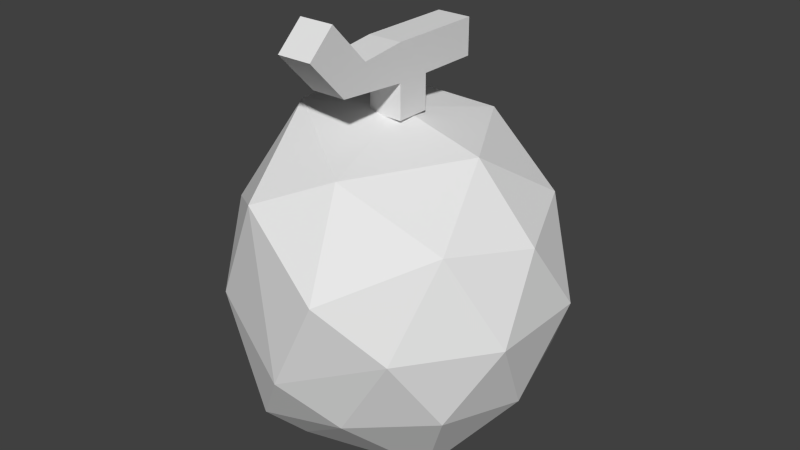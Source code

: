 # Source: melon.blend  (saved by Blender 2.71.0; exported with 4.5.12 LTS)
import bpy
from mathutils import Matrix  # noqa: F401  (used for matrix-valued properties, if any)

bpy.ops.wm.read_factory_settings(use_empty=True)
scene = bpy.context.scene
scene.name = 'Scene'

# ---- collections
col_collection_1 = bpy.data.collections.new('Collection 1'); scene.collection.children.link(col_collection_1)

# ---- world
world_world = bpy.data.worlds.new('World'); scene.world = world_world
world_world.color = (0.05088, 0.05088, 0.05088)
world_world.use_sun_shadow = False
world_world.sun_shadow_jitter_overblur = 0.0
world_world.cycles.sampling_method = 'MANUAL'
world_world.cycles.sample_map_resolution = 256

# ---- meshes
me_icosphere = bpy.data.meshes.new('Icosphere')
me_icosphere.from_pydata([(0.0, 0.0, -1.0), (0.7236, -0.5257, -0.4472), (-0.2764, -0.8506, -0.6474), (-0.8944, 0.0, -0.4472), (-0.2764, 1.021, -0.3024), (0.7236, 0.5257, -0.4472), (0.2764, -1.022, 0.3217), (-0.7236, -0.5257, 0.4472), (-0.7236, 0.5257, 0.4472), (0.2764, 0.8506, 0.4472), (0.8944, 0.0, 0.4472), (0.0, 0.0, 1.0), (-0.1625, -0.6475, -0.8507), (0.4253, -0.2774, -1.035), (0.2629, -0.809, -0.5257), (0.8506, 0.0, -0.5257), (0.4253, 0.2721, -1.035), (-0.5257, 0.0, -0.8507), (-0.6882, -0.5, -0.5257), (-0.1625, 0.655, -0.8379), (-0.6882, 0.5, -0.5257), (0.2629, 0.8319, -0.6477), (0.9511, -0.309, 0.0), (0.9511, 0.309, 0.0), (0.0, -1.026, -0.2424), (0.5878, -0.809, 0.0), (-0.9511, -0.309, 0.0), (-0.5878, -0.809, 0.0), (-0.5878, 0.809, 0.0), (-0.9511, 0.309, 0.0), (0.5878, 0.809, 0.0), (0.0, 1.003, 0.31), (0.6882, -0.5, 0.5257), (-0.2629, -0.8883, 0.6645), (-0.8506, 0.0, 0.5257), (-0.2629, 0.809, 0.6833), (0.6882, 0.5, 0.5257), (0.1625, -0.6916, 0.8507), (0.5257, 0.0, 0.8507), (-0.4253, -0.309, 1.036), (-0.4253, 0.2887, 1.034), (0.1625, 0.6423, 0.8507), (-0.104, -0.1236, 0.9808), (-0.104, 0.08439, 0.9808), (0.104, 0.08439, 0.9808), (0.104, -0.1236, 0.9808), (-0.104, -0.1236, 1.189), (-0.104, 0.08439, 1.189), (0.104, 0.08439, 1.189), (0.104, -0.1236, 1.189), (-0.104, -0.1236, 1.408), (-0.104, 0.08439, 1.408), (0.104, 0.08439, 1.408), (0.104, -0.1236, 1.408), (-0.104, -0.5511, 1.223), (0.104, -0.5511, 1.223), (-0.104, -0.3913, 1.374), (0.104, -0.3913, 1.374), (-0.104, 0.4564, 1.189), (0.104, 0.4564, 1.189), (-0.104, 0.4564, 1.408), (0.104, 0.4564, 1.408), (-0.104, -0.7784, 1.465), (0.104, -0.7784, 1.465), (-0.104, -0.6186, 1.615), (0.104, -0.6186, 1.615), (-0.104, -0.7784, 1.465), (0.104, -0.7784, 1.465), (-0.104, -0.6186, 1.615), (0.104, -0.6186, 1.615)], [], [(0, 13, 12), (1, 13, 15), (0, 12, 17), (0, 17, 19), (0, 19, 16), (1, 15, 22), (2, 14, 24), (3, 18, 26), (4, 20, 28), (5, 21, 30), (1, 22, 25), (2, 24, 27), (3, 26, 29), (4, 28, 31), (5, 30, 23), (6, 32, 37), (7, 33, 39), (8, 34, 40), (9, 35, 41), (10, 36, 38), (12, 14, 2), (12, 13, 14), (13, 1, 14), (15, 16, 5), (15, 13, 16), (13, 0, 16), (17, 18, 3), (17, 12, 18), (12, 2, 18), (19, 20, 4), (19, 17, 20), (17, 3, 20), (16, 21, 5), (16, 19, 21), (19, 4, 21), (22, 23, 10), (22, 15, 23), (15, 5, 23), (24, 25, 6), (24, 14, 25), (14, 1, 25), (26, 27, 7), (26, 18, 27), (18, 2, 27), (28, 29, 8), (28, 20, 29), (20, 3, 29), (30, 31, 9), (30, 21, 31), (21, 4, 31), (25, 32, 6), (25, 22, 32), (22, 10, 32), (27, 33, 7), (27, 24, 33), (24, 6, 33), (29, 34, 8), (29, 26, 34), (26, 7, 34), (31, 35, 9), (31, 28, 35), (28, 8, 35), (23, 36, 10), (23, 30, 36), (30, 9, 36), (37, 38, 11), (37, 32, 38), (32, 10, 38), (39, 37, 11), (39, 33, 37), (33, 6, 37), (40, 39, 11), (40, 34, 39), (34, 7, 39), (41, 40, 11), (41, 35, 40), (35, 8, 40), (38, 41, 11), (38, 36, 41), (36, 9, 41), (46, 47, 43, 42), (47, 48, 44, 43), (48, 49, 45, 44), (49, 46, 42, 45), (42, 43, 44, 45), (49, 53, 57, 55), (53, 52, 51, 50), (49, 48, 52, 53), (47, 51, 60, 58), (47, 46, 50, 51), (50, 46, 54, 56), (53, 50, 56, 57), (46, 49, 55, 54), (59, 58, 60, 61), (52, 48, 59, 61), (51, 52, 61, 60), (48, 47, 58, 59), (54, 55, 63, 62), (57, 56, 64, 65), (56, 54, 62, 64), (55, 57, 65, 63), (63, 65, 69, 67), (66, 67, 69, 68), (64, 62, 66, 68), (65, 64, 68, 69), (62, 63, 67, 66)])
_uv = me_icosphere.uv_layers.new(name='UVMap')
_uv.uv.foreach_set('vector', [0.8709, 0.5451, 0.9831, 0.5641, 0.8904, 0.6877, 0.1283, 0.106, 0.1586, 0.0, 0.2486, 0.08679, 0.8709, 0.5451, 0.8904, 0.6877, 0.7596, 0.5903, 0.8709, 0.5451, 0.7596, 0.5903, 0.7763, 0.4315, 0.8709, 0.5451, 0.7763, 0.4315, 0.935, 0.456, 0.1283, 0.106, 0.2486, 0.08679, 0.1926, 0.1892, 0.4511, 0.3207, 0.3653, 0.2539, 0.4239, 0.213, 0.653, 0.3639, 0.5673, 0.3439, 0.6814, 0.2708, 0.6737, 0.7005, 0.5228, 0.7348, 0.6159, 0.6502, 0.3162, 0.5995, 0.2283, 0.6848, 0.2302, 0.5301, 0.1283, 0.106, 0.1926, 0.1892, 0.06258, 0.2038, 0.4511, 0.3207, 0.4239, 0.213, 0.5738, 0.2226, 0.4072, 0.699, 0.3588, 0.5966, 0.4829, 0.6403, 0.07969, 0.6703, 0.002849, 0.6371, 0.07535, 0.5269, 0.3162, 0.5995, 0.2302, 0.5301, 0.3299, 0.4892, 0.0, 0.2846, 0.1394, 0.3101, 0.0683, 0.4023, 0.664, 0.1575, 0.5698, 0.06417, 0.6814, 0.02673, 0.5656, 0.5552, 0.4519, 0.512, 0.5693, 0.4066, 0.1246, 0.4729, 0.0, 0.4758, 0.07599, 0.4023, 0.6814, 0.253, 0.685, 0.1377, 0.7724, 0.2246, 0.4267, 0.3579, 0.3653, 0.2539, 0.4511, 0.3207, 0.8904, 0.6877, 0.9831, 0.5641, 0.9831, 0.6882, 0.1586, 0.0, 0.1283, 0.106, 0.03833, 0.1104, 0.2486, 0.08679, 0.2768, 0.003538, 0.3544, 0.1127, 0.2486, 0.08679, 0.1586, 0.0, 0.2768, 0.003538, 0.9831, 0.5641, 0.8709, 0.5451, 0.935, 0.456, 0.7596, 0.5903, 0.7616, 0.7059, 0.6737, 0.6255, 0.7596, 0.5903, 0.8904, 0.6877, 0.7616, 0.7059, 0.8904, 0.6877, 0.8796, 0.7395, 0.7616, 0.7059, 0.7763, 0.4315, 0.6742, 0.5092, 0.7071, 0.3754, 0.7763, 0.4315, 0.7596, 0.5903, 0.6742, 0.5092, 0.7596, 0.5903, 0.6737, 0.6255, 0.6742, 0.5092, 0.3299, 0.7359, 0.2283, 0.6848, 0.3162, 0.5995, 0.935, 0.456, 0.7763, 0.4315, 0.8429, 0.3639, 0.1748, 0.7574, 0.07969, 0.6703, 0.2283, 0.6848, 0.1926, 0.1892, 0.3254, 0.1931, 0.259, 0.2869, 0.1926, 0.1892, 0.2486, 0.08679, 0.3254, 0.1931, 0.2486, 0.08679, 0.3544, 0.1127, 0.3254, 0.1931, 0.4239, 0.213, 0.3544, 0.1252, 0.426, 0.081, 0.4239, 0.213, 0.3653, 0.2539, 0.3544, 0.1252, 0.03833, 0.1104, 0.1283, 0.106, 0.06258, 0.2038, 0.6814, 0.2708, 0.5738, 0.2226, 0.664, 0.1575, 0.6814, 0.2708, 0.5673, 0.3439, 0.5738, 0.2226, 0.5673, 0.3439, 0.4511, 0.3207, 0.5738, 0.2226, 0.6159, 0.6502, 0.4829, 0.6403, 0.5656, 0.5552, 0.6159, 0.6502, 0.5228, 0.7348, 0.4829, 0.6403, 0.5228, 0.7348, 0.4072, 0.699, 0.4829, 0.6403, 0.2302, 0.5301, 0.07535, 0.5269, 0.1246, 0.4729, 0.2302, 0.5301, 0.2283, 0.6848, 0.07535, 0.5269, 0.2283, 0.6848, 0.07969, 0.6703, 0.07535, 0.5269, 0.06258, 0.2038, 0.1394, 0.3101, 0.0, 0.2846, 0.06258, 0.2038, 0.1926, 0.1892, 0.1394, 0.3101, 0.1926, 0.1892, 0.259, 0.2869, 0.1394, 0.3101, 0.5738, 0.2226, 0.5698, 0.06417, 0.664, 0.1575, 0.5738, 0.2226, 0.4239, 0.213, 0.5698, 0.06417, 0.4239, 0.213, 0.426, 0.081, 0.5698, 0.06417, 0.4829, 0.6403, 0.4519, 0.512, 0.5656, 0.5552, 0.4829, 0.6403, 0.3588, 0.5966, 0.4519, 0.512, 0.3588, 0.5966, 0.3544, 0.4807, 0.4519, 0.512, 0.07535, 0.5269, 0.0, 0.4758, 0.1246, 0.4729, 0.07535, 0.5269, 0.002849, 0.6371, 0.0, 0.4758, 0.6159, 0.6502, 0.5656, 0.5552, 0.6737, 0.4983, 0.3254, 0.1931, 0.3544, 0.3166, 0.259, 0.2869, 0.3299, 0.4892, 0.2302, 0.5301, 0.2173, 0.4148, 0.2302, 0.5301, 0.1246, 0.4729, 0.2173, 0.4148, 0.9041, 0.3317, 0.7724, 0.2246, 0.8856, 0.1824, 0.9041, 0.3317, 0.7681, 0.3353, 0.7724, 0.2246, 0.1394, 0.3101, 0.259, 0.2869, 0.2395, 0.3889, 0.9995, 0.2091, 0.9041, 0.3317, 0.8856, 0.1824, 0.9995, 0.2091, 1.0, 0.3353, 0.9041, 0.3317, 0.5698, 0.06417, 0.426, 0.081, 0.5237, 0.0, 0.9497, 0.09097, 0.9995, 0.2091, 0.8856, 0.1824, 0.5693, 0.4066, 0.4519, 0.512, 0.4494, 0.3639, 0.4519, 0.512, 0.3544, 0.4807, 0.4494, 0.3639, 0.7932, 0.06815, 0.9497, 0.09097, 0.8856, 0.1824, 0.7932, 0.06815, 0.8596, 0.0, 0.9497, 0.09097, 0.6737, 0.4983, 0.5656, 0.5552, 0.5693, 0.4066, 0.7724, 0.2246, 0.7932, 0.06815, 0.8856, 0.1824, 0.7724, 0.2246, 0.685, 0.1377, 0.7932, 0.06815, 0.2173, 0.4148, 0.1246, 0.4729, 0.07599, 0.4023, 0.511, 0.8833, 0.5187, 0.9251, 0.4787, 0.9377, 0.471, 0.8959, 0.04486, 0.8018, 0.0, 0.8024, 1.668e-09, 0.758, 0.04486, 0.7574, 0.4081, 0.8097, 0.3994, 0.8516, 0.3544, 0.8462, 0.3631, 0.8042, 0.08768, 0.8019, 0.04486, 0.802, 0.04486, 0.7575, 0.08768, 0.7574, 0.7688, 0.7839, 0.7688, 0.7395, 0.815, 0.7395, 0.815, 0.784, 0.3994, 0.8516, 0.4469, 0.8574, 0.4283, 0.9104, 0.3891, 0.9387, 0.5776, 0.8582, 0.5789, 0.814, 0.625, 0.8147, 0.6236, 0.859, 0.3994, 0.8516, 0.4081, 0.8097, 0.4555, 0.8155, 0.4469, 0.8574, 0.5187, 0.9251, 0.5609, 0.9118, 0.5746, 0.9867, 0.5324, 1.0, 0.5187, 0.9251, 0.511, 0.8833, 0.5532, 0.87, 0.5609, 0.9118, 0.5532, 0.87, 0.511, 0.8833, 0.5018, 0.7951, 0.5366, 0.8182, 0.5776, 0.8582, 0.6236, 0.859, 0.6206, 0.9153, 0.5746, 0.9146, 0.724, 0.88, 0.6779, 0.8823, 0.6737, 0.791, 0.7198, 0.7886, 0.724, 0.7401, 0.7688, 0.7395, 0.7688, 0.7863, 0.724, 0.7869, 0.4555, 0.8155, 0.4081, 0.8097, 0.4235, 0.7348, 0.471, 0.7405, 0.625, 0.8147, 0.5789, 0.814, 0.5814, 0.7348, 0.6274, 0.7355, 0.6736, 0.8143, 0.6274, 0.8143, 0.6274, 0.7348, 0.6736, 0.7348, 0.7198, 0.7886, 0.6737, 0.791, 0.6779, 0.7418, 0.724, 0.7395, 0.5746, 0.9146, 0.6206, 0.9153, 0.6274, 0.9681, 0.5814, 0.9674, 0.5366, 0.8182, 0.5018, 0.7951, 0.5398, 0.7348, 0.5746, 0.7578, 0.3891, 0.9387, 0.4283, 0.9104, 0.471, 0.9626, 0.4318, 0.9908, 0.0, 0.0, 0.0, 0.0, 0.0, 0.0, 0.0, 0.0, 0.1205, 0.7629, 0.1205, 0.8068, 0.08768, 0.8014, 0.08768, 0.7574, 0.0, 0.0, 0.0, 0.0, 0.0, 0.0, 0.0, 0.0, 0.0, 0.0, 0.0, 0.0, 0.0, 0.0, 0.0, 0.0, 0.0, 0.0, 0.0, 0.0, 0.0, 0.0, 0.0, 0.0])
me_icosphere.use_remesh_preserve_volume = False
me_icosphere.use_remesh_preserve_attributes = False
me_icosphere.use_mirror_vertex_groups = False
me_icosphere.update()

# ---- objects
ob_icosphere = bpy.data.objects.new('Icosphere', me_icosphere)

# ---- transforms, parenting, visibility, modifiers, constraints
ob_icosphere.location = (0.0, 0.01621, 0.7329)
ob_icosphere.scale = (0.5035, 0.5035, 0.5035)
ob_icosphere.lineart.crease_threshold = 0.0

# ---- collection membership
col_collection_1.objects.link(ob_icosphere)

# ---- scene / render settings (as saved in the file)
scene.frame_start = 1; scene.frame_end = 250; scene.frame_set(1)
scene.render.engine = 'BLENDER_EEVEE_NEXT'
scene.render.resolution_percentage = 50
scene.render.dither_intensity = 0.0
scene.cycles.use_denoising = False
scene.cycles.samples = 10
scene.cycles.sampling_pattern = 'TABULATED_SOBOL'
scene.cycles.light_sampling_threshold = 0.0
scene.cycles.use_adaptive_sampling = False
scene.cycles.use_light_tree = False
scene.cycles.blur_glossy = 0.0
scene.cycles.volume_bounces = 1
scene.cycles.pixel_filter_type = 'GAUSSIAN'
scene.cycles.sample_clamp_indirect = 0.0
scene.view_settings.view_transform = 'Standard'
bpy.context.view_layer.update()

# ---- added for rendering (the .blend has no active camera and no usable light): camera, sun
cam_auto = bpy.data.cameras.new('AutoCamera')
cam_auto.lens = 50.0
cam_auto.sensor_width = 36.0
cam_auto.clip_end = 1000.0
ob_auto_camera = bpy.data.objects.new('AutoCamera', cam_auto)
scene.collection.objects.link(ob_auto_camera)
ob_auto_camera.location = (1.79428, -2.13829, 2.31441)
ob_auto_camera.rotation_euler = (1.09748, -7.21219e-08, 0.694738)
scene.camera = ob_auto_camera
light_auto_sun = bpy.data.lights.new('AutoSun', 'SUN')
light_auto_sun.energy = 3.0
light_auto_sun.angle = 0.0523599
ob_auto_sun = bpy.data.objects.new('AutoSun', light_auto_sun)
scene.collection.objects.link(ob_auto_sun)
ob_auto_sun.rotation_euler = (0.872665, 0.174533, 0.523599)
bpy.context.view_layer.update()
